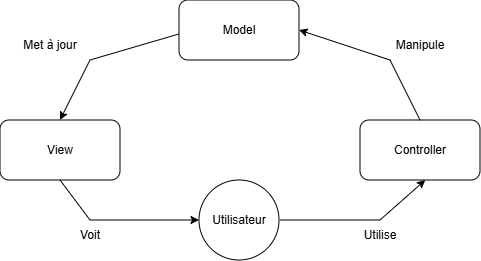

The diagram above was exported from draw.io. Its source (the exported page's mxGraphModel, read from the mxfile embedded in the PNG):
<mxGraphModel dx="679" dy="354" grid="1" gridSize="10" guides="1" tooltips="1" connect="1" arrows="1" fold="1" page="1" pageScale="1" pageWidth="827" pageHeight="1169" math="0" shadow="0">
  <root>
    <mxCell id="0" />
    <mxCell id="1" parent="0" />
    <mxCell id="NHGlLD3KRTFe9XKgDaOB-2" parent="1" style="rounded=1;whiteSpace=wrap;html=1;" value="&lt;font dir=&quot;auto&quot; style=&quot;vertical-align: inherit;&quot;&gt;&lt;font dir=&quot;auto&quot; style=&quot;vertical-align: inherit;&quot;&gt;Controller&lt;/font&gt;&lt;/font&gt;" vertex="1">
      <mxGeometry height="60" width="120" x="520" y="260" as="geometry" />
    </mxCell>
    <mxCell id="NHGlLD3KRTFe9XKgDaOB-3" parent="1" style="rounded=1;whiteSpace=wrap;html=1;" value="&lt;font dir=&quot;auto&quot; style=&quot;vertical-align: inherit;&quot;&gt;&lt;font dir=&quot;auto&quot; style=&quot;vertical-align: inherit;&quot;&gt;Model&lt;/font&gt;&lt;/font&gt;" vertex="1">
      <mxGeometry height="60" width="120" x="339" y="140" as="geometry" />
    </mxCell>
    <mxCell id="NHGlLD3KRTFe9XKgDaOB-4" parent="1" style="rounded=1;whiteSpace=wrap;html=1;" value="&lt;font dir=&quot;auto&quot; style=&quot;vertical-align: inherit;&quot;&gt;&lt;font dir=&quot;auto&quot; style=&quot;vertical-align: inherit;&quot;&gt;View&lt;/font&gt;&lt;/font&gt;" vertex="1">
      <mxGeometry height="60" width="120" x="160" y="260" as="geometry" />
    </mxCell>
    <mxCell id="NHGlLD3KRTFe9XKgDaOB-9" edge="1" parent="1" style="endArrow=classic;html=1;rounded=0;entryX=0.544;entryY=1;entryDx=0;entryDy=0;entryPerimeter=0;" target="NHGlLD3KRTFe9XKgDaOB-2" value="">
      <mxGeometry height="50" relative="1" width="50" as="geometry">
        <Array as="points">
          <mxPoint x="540" y="360" />
        </Array>
        <mxPoint x="440" y="360" as="sourcePoint" />
        <mxPoint x="420" y="260" as="targetPoint" />
      </mxGeometry>
    </mxCell>
    <mxCell id="NHGlLD3KRTFe9XKgDaOB-11" edge="1" parent="1" source="NHGlLD3KRTFe9XKgDaOB-2" style="endArrow=classic;html=1;rounded=0;entryX=1;entryY=0.5;entryDx=0;entryDy=0;exitX=0.5;exitY=0;exitDx=0;exitDy=0;" target="NHGlLD3KRTFe9XKgDaOB-3" value="">
      <mxGeometry height="50" relative="1" width="50" as="geometry">
        <Array as="points">
          <mxPoint x="550" y="200" />
        </Array>
        <mxPoint x="480" y="227" as="sourcePoint" />
        <mxPoint x="651" y="200" as="targetPoint" />
      </mxGeometry>
    </mxCell>
    <mxCell id="NHGlLD3KRTFe9XKgDaOB-12" edge="1" parent="1" source="NHGlLD3KRTFe9XKgDaOB-3" style="endArrow=classic;html=1;rounded=0;entryX=0.5;entryY=0;entryDx=0;entryDy=0;exitX=-0.003;exitY=0.568;exitDx=0;exitDy=0;exitPerimeter=0;" target="NHGlLD3KRTFe9XKgDaOB-4" value="">
      <mxGeometry height="50" relative="1" width="50" as="geometry">
        <Array as="points">
          <mxPoint x="250" y="200" />
        </Array>
        <mxPoint x="330" y="267" as="sourcePoint" />
        <mxPoint x="501" y="240" as="targetPoint" />
      </mxGeometry>
    </mxCell>
    <mxCell id="NHGlLD3KRTFe9XKgDaOB-13" edge="1" parent="1" source="NHGlLD3KRTFe9XKgDaOB-4" style="endArrow=classic;html=1;rounded=0;exitX=0.5;exitY=1;exitDx=0;exitDy=0;" target="NHGlLD3KRTFe9XKgDaOB-18" value="">
      <mxGeometry height="50" relative="1" width="50" as="geometry">
        <Array as="points">
          <mxPoint x="250" y="360" />
        </Array>
        <mxPoint x="250" y="377" as="sourcePoint" />
        <mxPoint x="330" y="360" as="targetPoint" />
      </mxGeometry>
    </mxCell>
    <mxCell id="NHGlLD3KRTFe9XKgDaOB-14" parent="1" style="text;html=1;whiteSpace=wrap;strokeColor=none;fillColor=none;align=center;verticalAlign=middle;rounded=0;" value="&lt;font dir=&quot;auto&quot; style=&quot;vertical-align: inherit;&quot;&gt;&lt;font dir=&quot;auto&quot; style=&quot;vertical-align: inherit;&quot;&gt;Utilise&lt;/font&gt;&lt;/font&gt;" vertex="1">
      <mxGeometry height="30" width="60" x="510" y="360" as="geometry" />
    </mxCell>
    <mxCell id="NHGlLD3KRTFe9XKgDaOB-15" parent="1" style="text;html=1;whiteSpace=wrap;strokeColor=none;fillColor=none;align=center;verticalAlign=middle;rounded=0;" value="&lt;font dir=&quot;auto&quot; style=&quot;vertical-align: inherit;&quot;&gt;&lt;font dir=&quot;auto&quot; style=&quot;vertical-align: inherit;&quot;&gt;&lt;font dir=&quot;auto&quot; style=&quot;vertical-align: inherit;&quot;&gt;&lt;font dir=&quot;auto&quot; style=&quot;vertical-align: inherit;&quot;&gt;Manipule&lt;/font&gt;&lt;/font&gt;&lt;/font&gt;&lt;/font&gt;" vertex="1">
      <mxGeometry height="30" width="60" x="550" y="170" as="geometry" />
    </mxCell>
    <mxCell id="NHGlLD3KRTFe9XKgDaOB-16" parent="1" style="text;html=1;whiteSpace=wrap;strokeColor=none;fillColor=none;align=center;verticalAlign=middle;rounded=0;" value="&lt;font dir=&quot;auto&quot; style=&quot;vertical-align: inherit;&quot;&gt;&lt;font dir=&quot;auto&quot; style=&quot;vertical-align: inherit;&quot;&gt;&lt;font dir=&quot;auto&quot; style=&quot;vertical-align: inherit;&quot;&gt;&lt;font dir=&quot;auto&quot; style=&quot;vertical-align: inherit;&quot;&gt;Met à jour&lt;/font&gt;&lt;/font&gt;&lt;/font&gt;&lt;/font&gt;" vertex="1">
      <mxGeometry height="30" width="60" x="180" y="170" as="geometry" />
    </mxCell>
    <mxCell id="NHGlLD3KRTFe9XKgDaOB-17" parent="1" style="text;html=1;whiteSpace=wrap;strokeColor=none;fillColor=none;align=center;verticalAlign=middle;rounded=0;" value="&lt;font dir=&quot;auto&quot; style=&quot;vertical-align: inherit;&quot;&gt;&lt;font dir=&quot;auto&quot; style=&quot;vertical-align: inherit;&quot;&gt;&lt;font dir=&quot;auto&quot; style=&quot;vertical-align: inherit;&quot;&gt;&lt;font dir=&quot;auto&quot; style=&quot;vertical-align: inherit;&quot;&gt;Voit&lt;/font&gt;&lt;/font&gt;&lt;/font&gt;&lt;/font&gt;" vertex="1">
      <mxGeometry height="30" width="60" x="220" y="360" as="geometry" />
    </mxCell>
    <mxCell id="NHGlLD3KRTFe9XKgDaOB-18" parent="1" style="ellipse;whiteSpace=wrap;html=1;aspect=fixed;" value="&lt;font dir=&quot;auto&quot; style=&quot;vertical-align: inherit;&quot;&gt;&lt;font dir=&quot;auto&quot; style=&quot;vertical-align: inherit;&quot;&gt;Utilisateur&lt;/font&gt;&lt;/font&gt;" vertex="1">
      <mxGeometry height="80" width="80" x="359" y="320" as="geometry" />
    </mxCell>
  </root>
</mxGraphModel>